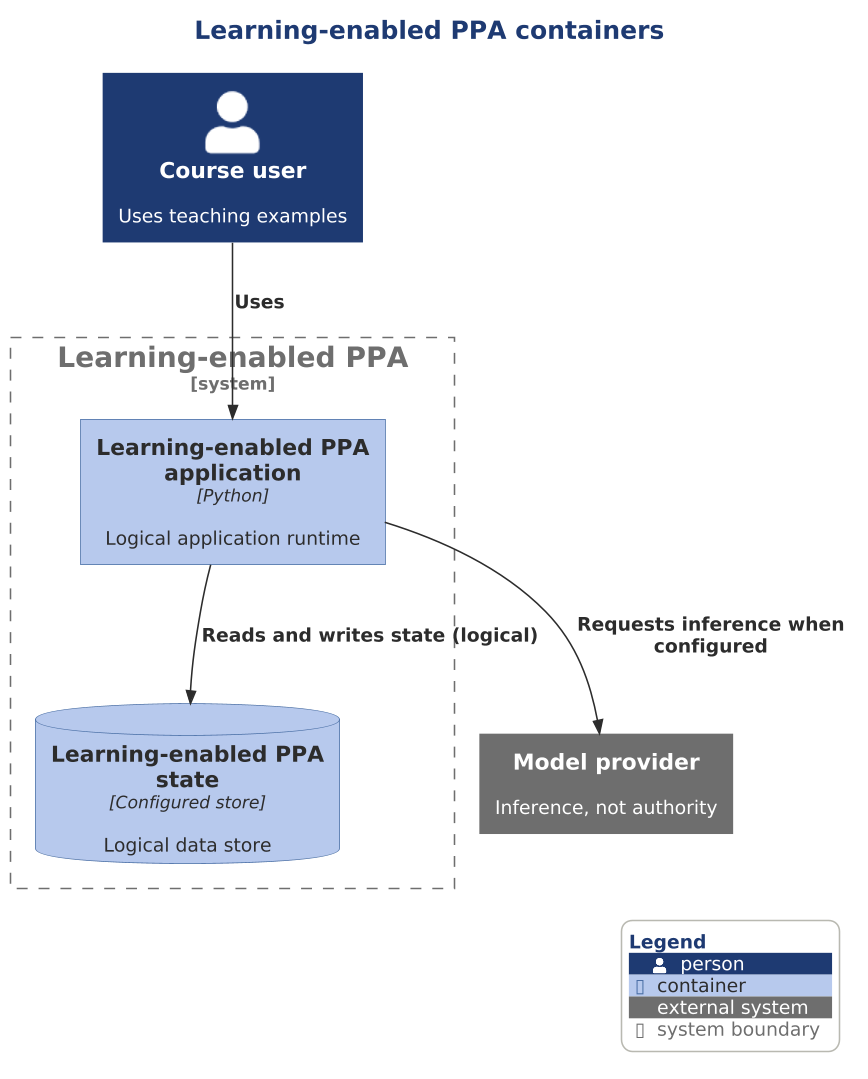

The diagram above was rendered by PlantUML. Its source (embedded in the PNG):
@startuml

scale 1.5625



' AD-AHC-P03 P03-C4-L2-001 | P03-EVD-002 P03-EVD-014 P03-EVD-015 P03-EVD-019 P03-EVD-022
!include ../../../../../../../../tooling/styles/plantuml/c4/container-diagram-style.iuml
title Learning-enabled PPA containers
Person(owner, "Course user", "Uses teaching examples")
System_Ext(llm, "Model provider", "Inference, not authority")
System_Boundary(custom, "Learning-enabled PPA") {
Container(custom_app, "Learning-enabled PPA application", "Python", "Logical application runtime")
ContainerDb(custom_db, "Learning-enabled PPA state", "Configured store", "Logical data store")
}
Rel(owner, custom_app, "Uses")
Rel(custom_app, llm, "Requests inference when configured")
Rel(custom_app, custom_db, "Reads and writes state (logical)")
SHOW_LEGEND()
@enduml